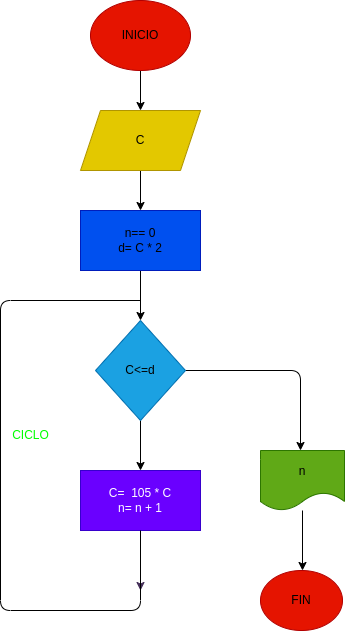

The diagram above was exported from draw.io. Its source (the exported page's mxGraphModel, read from the mxfile embedded in the PNG):
<mxGraphModel dx="872" dy="275" grid="1" gridSize="10" guides="1" tooltips="1" connect="1" arrows="1" fold="1" page="1" pageScale="1" pageWidth="827" pageHeight="1169" math="0" shadow="0">
  <root>
    <mxCell id="0" />
    <mxCell id="1" parent="0" />
    <mxCell id="3" style="edgeStyle=none;html=1;fontColor=#000000;" parent="1" source="2" edge="1">
      <mxGeometry relative="1" as="geometry">
        <mxPoint x="320" y="140" as="targetPoint" />
      </mxGeometry>
    </mxCell>
    <mxCell id="2" value="&lt;font color=&quot;#000000&quot;&gt;INICIO&lt;/font&gt;" style="ellipse;whiteSpace=wrap;html=1;fillColor=#e51400;fontColor=#ffffff;strokeColor=#B20000;" parent="1" vertex="1">
      <mxGeometry x="270" y="30" width="100" height="70" as="geometry" />
    </mxCell>
    <mxCell id="5" style="edgeStyle=none;html=1;fontColor=#000000;" parent="1" source="4" edge="1">
      <mxGeometry relative="1" as="geometry">
        <mxPoint x="320" y="240" as="targetPoint" />
      </mxGeometry>
    </mxCell>
    <mxCell id="4" value="&lt;font color=&quot;#000000&quot;&gt;C&lt;/font&gt;" style="shape=parallelogram;perimeter=parallelogramPerimeter;whiteSpace=wrap;html=1;fixedSize=1;fontColor=#000000;fillColor=#e3c800;strokeColor=#B09500;" parent="1" vertex="1">
      <mxGeometry x="260" y="140" width="120" height="60" as="geometry" />
    </mxCell>
    <mxCell id="7" style="edgeStyle=none;html=1;fontColor=#000000;" parent="1" source="6" edge="1">
      <mxGeometry relative="1" as="geometry">
        <mxPoint x="320" y="350" as="targetPoint" />
      </mxGeometry>
    </mxCell>
    <mxCell id="6" value="&lt;font color=&quot;#000000&quot;&gt;n== 0&lt;br&gt;d= C * 2&lt;br&gt;&lt;/font&gt;" style="rounded=0;whiteSpace=wrap;html=1;fontColor=#ffffff;fillColor=#0050ef;strokeColor=#001DBC;" parent="1" vertex="1">
      <mxGeometry x="260" y="240" width="120" height="60" as="geometry" />
    </mxCell>
    <mxCell id="9" style="edgeStyle=none;html=1;fontColor=#000000;" parent="1" source="8" edge="1">
      <mxGeometry relative="1" as="geometry">
        <mxPoint x="320" y="500" as="targetPoint" />
      </mxGeometry>
    </mxCell>
    <mxCell id="14" style="edgeStyle=none;html=1;fontColor=#00FF00;" parent="1" source="8" edge="1">
      <mxGeometry relative="1" as="geometry">
        <mxPoint x="480" y="480" as="targetPoint" />
        <Array as="points">
          <mxPoint x="480" y="400" />
        </Array>
      </mxGeometry>
    </mxCell>
    <mxCell id="8" value="&lt;font color=&quot;#000000&quot;&gt;C&amp;lt;=d&lt;br&gt;&lt;/font&gt;" style="rhombus;whiteSpace=wrap;html=1;fontColor=#ffffff;fillColor=#1ba1e2;strokeColor=#006EAF;" parent="1" vertex="1">
      <mxGeometry x="275" y="350" width="90" height="100" as="geometry" />
    </mxCell>
    <mxCell id="11" style="edgeStyle=none;html=1;fontColor=#000000;fillColor=#76608a;strokeColor=#432D57;" parent="1" source="10" edge="1">
      <mxGeometry relative="1" as="geometry">
        <mxPoint x="320" y="620" as="targetPoint" />
      </mxGeometry>
    </mxCell>
    <mxCell id="10" value="C=&amp;nbsp; 105 * C&lt;br&gt;n= n + 1" style="rounded=0;whiteSpace=wrap;html=1;fontColor=#ffffff;fillColor=#6a00ff;strokeColor=#3700CC;" parent="1" vertex="1">
      <mxGeometry x="260" y="500" width="120" height="60" as="geometry" />
    </mxCell>
    <mxCell id="12" value="" style="endArrow=none;html=1;fontColor=#000000;entryX=0.5;entryY=1;entryDx=0;entryDy=0;" parent="1" target="10" edge="1">
      <mxGeometry width="50" height="50" relative="1" as="geometry">
        <mxPoint x="320" y="330" as="sourcePoint" />
        <mxPoint x="310" y="630" as="targetPoint" />
        <Array as="points">
          <mxPoint x="180" y="330" />
          <mxPoint x="180" y="640" />
          <mxPoint x="320" y="640" />
        </Array>
      </mxGeometry>
    </mxCell>
    <mxCell id="13" value="&lt;font color=&quot;#00ff00&quot;&gt;CICLO&lt;/font&gt;" style="text;html=1;align=center;verticalAlign=middle;resizable=0;points=[];autosize=1;strokeColor=none;fillColor=none;fontColor=#000000;" parent="1" vertex="1">
      <mxGeometry x="180" y="450" width="60" height="30" as="geometry" />
    </mxCell>
    <mxCell id="16" style="edgeStyle=none;html=1;fontColor=#000000;" parent="1" source="15" edge="1">
      <mxGeometry relative="1" as="geometry">
        <mxPoint x="482" y="600" as="targetPoint" />
      </mxGeometry>
    </mxCell>
    <mxCell id="15" value="&lt;font color=&quot;#000000&quot;&gt;n&lt;/font&gt;" style="shape=document;whiteSpace=wrap;html=1;boundedLbl=1;fontColor=#ffffff;fillColor=#60a917;strokeColor=#2D7600;" parent="1" vertex="1">
      <mxGeometry x="440" y="480" width="84" height="60" as="geometry" />
    </mxCell>
    <mxCell id="17" value="&lt;font color=&quot;#000000&quot;&gt;FIN&lt;/font&gt;" style="ellipse;whiteSpace=wrap;html=1;fontColor=#ffffff;fillColor=#e51400;strokeColor=#B20000;" parent="1" vertex="1">
      <mxGeometry x="440" y="600" width="82" height="60" as="geometry" />
    </mxCell>
  </root>
</mxGraphModel>